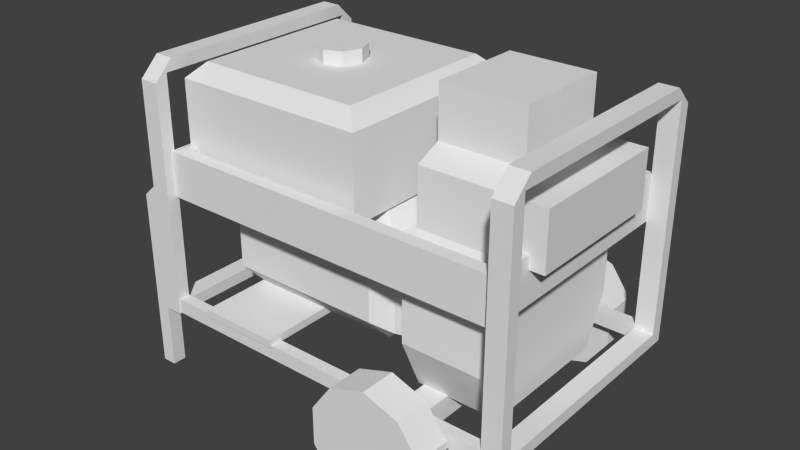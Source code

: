 # Source: generator.blend  (saved by Blender 2.64.0; exported with 4.5.12 LTS)
import bpy
from mathutils import Matrix  # noqa: F401  (used for matrix-valued properties, if any)

bpy.ops.wm.read_factory_settings(use_empty=True)
scene = bpy.context.scene
scene.name = 'Scene'

# ---- collections
col_collection_1 = bpy.data.collections.new('Collection 1'); scene.collection.children.link(col_collection_1)

# ---- materials (node trees are filled in below, after node groups)
mat_generator_bmp = bpy.data.materials.new('generator.bmp')
mat_generator_bmp.alpha_threshold = 0.0
mat_generator_bmp.use_transparent_shadow = False
mat_generator_bmp.specular_color = (0.0, 0.0, 0.0)
mat_generator_bmp.roughness = 0.5
mat_generator_bmp.specular_intensity = 1.0
mat_generator_bmp.line_color = (0.0, 0.0, 0.0, 1.0)

# ---- material node trees

# ---- world
world_world = bpy.data.worlds.new('World'); scene.world = world_world
world_world.color = (0.05088, 0.05088, 0.05088)
world_world.use_sun_shadow = False
world_world.sun_shadow_jitter_overblur = 0.0
world_world.cycles.sampling_method = 'MANUAL'
world_world.cycles.sample_map_resolution = 256

# ---- meshes
me_group = bpy.data.meshes.new('Group')
me_group.from_pydata([(-16.14, 29.12, 11.91), (-17.97, 29.12, 11.91), (-17.97, 6.971, 11.91), (-16.14, 6.971, 11.91), (-17.97, 6.971, -12.07), (-16.14, 6.971, -12.07), (-17.97, 6.971, 11.91), (-16.14, 6.971, 11.91), (-17.97, 30.88, 10.1), (-16.14, 30.88, 10.1), (-17.97, 30.88, -10.26), (-16.14, 30.88, -10.26), (-17.97, 29.12, -12.07), (-16.14, 29.12, -12.07), (-16.14, 6.971, -12.07), (-17.97, 6.971, -12.07), (-17.97, 29.75, -10.86), (-17.97, 29.12, -12.07), (-17.97, 8.104, -10.86), (-17.97, 6.971, -12.07), (-17.97, 8.104, 10.7), (-17.97, 6.971, 11.91), (-17.97, 29.12, 11.91), (-17.97, 29.75, 10.7), (-17.97, 30.88, 10.1), (-17.97, 30.88, -10.26), (-16.14, 29.75, -10.86), (-16.14, 8.104, -10.86), (-16.14, 29.12, -12.07), (-16.14, 6.971, -12.07), (-16.14, 30.88, -10.26), (-16.14, 30.88, 10.1), (-16.14, 29.75, 10.7), (-16.14, 29.12, 11.91), (-16.14, 8.104, 10.7), (-16.14, 6.971, 11.91), (-17.97, 8.104, -10.86), (-16.14, 8.104, -10.86), (-16.14, 29.75, -10.86), (-17.97, 29.75, -10.86), (-17.97, 29.75, -10.86), (-16.14, 29.75, -10.86), (-17.97, 29.75, 10.7), (-16.14, 29.75, 10.7), (-17.97, 29.75, 10.7), (-16.14, 29.75, 10.7), (-16.14, 8.104, 10.7), (-17.97, 8.104, 10.7), (-17.97, 8.104, 10.7), (-16.14, 8.104, 10.7), (-17.97, 8.104, -10.86), (-16.14, 8.104, -10.86), (-16.14, 29.12, 11.91), (-17.97, 29.12, 11.91), (-16.14, 29.12, -12.07), (-17.97, 29.12, -12.07), (-12.03, 8.356, 12.03), (-4.266, 8.356, 12.03), (-4.266, 9.111, 12.03), (-12.03, 9.111, 12.03), (-4.266, 8.356, 12.03), (-4.266, 8.356, -11.95), (-4.266, 9.111, -11.95), (-4.266, 9.111, 12.03), (-12.03, 8.356, 12.03), (-12.03, 8.356, -11.95), (-12.03, 9.111, 12.03), (-12.03, 9.111, -11.95), (-12.03, 9.111, -11.95), (-4.266, 9.111, -11.95), (-12.03, 8.356, -11.95), (-4.266, 8.356, -11.95), (-12.03, 9.111, 12.03), (-12.03, 9.111, -11.95), (-15.07, 10.62, -0.1405), (-15.07, 11.63, 3.594), (-15.07, 15.03, 5.04), (-15.07, 19.43, -0.1405), (-15.07, 18.3, 3.594), (-15.07, 18.3, -3.875), (-15.07, 15.03, -5.2), (-15.07, 11.63, -3.875), (-12.03, 11.63, 7.569), (3.041, 11.63, 7.569), (3.041, 18.42, 7.569), (-12.03, 18.42, 7.569), (-12.03, 8.985, -5.2), (3.041, 8.985, -5.2), (-12.03, 8.985, 5.04), (3.041, 8.985, 5.04), (-12.03, 20.94, 5.04), (3.041, 20.94, 5.04), (-12.03, 20.94, -5.2), (3.041, 20.94, -5.2), (7.912, 19.18, -6.043), (7.912, 19.18, 5.642), (7.912, 10.87, 5.642), (7.912, 10.87, -6.043), (-12.03, 18.42, -7.85), (3.041, 18.42, -7.85), (3.041, 11.63, -7.85), (-12.03, 11.63, -7.85), (-13.86, 15.03, -5.2), (-13.86, 18.3, -3.875), (-13.55, 19.68, -6.284), (-12.03, 18.42, -7.85), (-12.03, 11.63, -7.85), (-13.55, 10.5, -6.284), (-13.86, 11.63, -3.875), (4.563, 10.5, 6.124), (4.563, 10.5, -6.284), (-13.86, 15.03, 5.04), (-13.86, 11.63, 3.594), (-13.55, 10.5, 6.124), (-12.03, 11.63, 7.569), (-12.03, 18.42, 7.569), (-13.55, 19.68, 6.124), (-13.86, 18.3, 3.594), (-13.86, 19.43, -0.1405), (-12.03, 20.94, 5.04), (-12.03, 20.94, -5.2), (-13.86, 18.3, -3.875), (-13.86, 18.3, 3.594), (-13.55, 19.68, 6.124), (-13.55, 19.68, -6.284), (-13.86, 10.62, -0.1405), (-13.86, 11.63, -3.875), (-12.03, 8.985, -5.2), (-12.03, 8.985, 5.04), (-13.55, 10.5, -6.284), (-13.55, 10.5, 6.124), (-13.86, 11.63, 3.594), (4.563, 10.5, -6.284), (4.563, 19.68, -6.284), (4.563, 19.68, -6.284), (4.563, 19.68, 6.124), (4.563, 19.68, 6.124), (4.563, 10.5, 6.124), (-12.03, 18.42, 7.569), (-12.03, 20.94, 5.04), (-13.55, 19.68, 6.124), (-12.03, 20.94, -5.2), (3.041, 20.94, -5.2), (-12.03, 20.94, -5.2), (-12.03, 18.42, -7.85), (-13.55, 19.68, -6.284), (3.041, 11.63, 7.569), (3.041, 8.985, 5.04), (4.563, 10.5, 6.124), (-12.03, 8.985, 5.04), (-12.03, 11.63, 7.569), (-13.55, 10.5, 6.124), (-12.03, 8.985, 5.04), (3.041, 8.985, 5.04), (-12.03, 11.63, -7.85), (-12.03, 8.985, -5.2), (-13.55, 10.5, -6.284), (4.563, 19.68, 6.124), (3.041, 20.94, 5.04), (3.041, 18.42, 7.569), (4.563, 19.68, -6.284), (3.041, 18.42, -7.85), (3.041, 20.94, -5.2), (3.041, 20.94, 5.04), (-12.03, 20.94, 5.04), (4.563, 10.5, -6.284), (3.041, 8.985, -5.2), (3.041, 11.63, -7.85), (3.041, 8.985, -5.2), (-12.03, 8.985, -5.2), (-15.07, 11.63, -3.875), (-15.07, 15.03, -5.2), (-15.07, 10.62, -0.1405), (-15.07, 11.63, -3.875), (-15.07, 11.63, 3.594), (-15.07, 15.03, 5.04), (-15.07, 11.63, 3.594), (-15.07, 18.3, 3.594), (-15.07, 19.43, -0.1405), (-15.07, 18.3, 3.594), (-15.07, 18.3, -3.875), (-15.07, 18.3, -3.875), (3.041, 8.985, -5.2), (3.041, 8.985, 5.04), (3.041, 18.42, -7.85), (3.041, 11.63, -7.85), (3.041, 20.94, 5.04), (3.041, 20.94, -5.2), (3.041, 11.63, 7.569), (3.041, 18.42, 7.569), (-16.75, 8.482, -10.74), (-16.75, 8.482, -11.83), (-16.75, 7.097, -11.83), (-16.75, 7.097, -10.74), (-16.75, 8.482, -11.83), (18.42, 8.482, -11.83), (-16.75, 7.097, -11.83), (18.42, 7.097, -11.83), (18.42, 7.097, -10.74), (18.42, 8.482, -10.74), (18.42, 8.482, -11.83), (-16.75, 8.482, -11.83), (18.42, 7.097, -11.83), (18.42, 8.482, -11.83), (-16.75, 7.097, 10.7), (-16.75, 7.097, 11.79), (-16.75, 8.482, 11.79), (-16.75, 8.482, 10.7), (-16.75, 7.097, 11.79), (18.42, 7.097, 11.79), (18.42, 8.482, 11.79), (-16.75, 8.482, 11.79), (18.42, 7.097, 10.7), (-16.75, 8.482, 11.79), (18.42, 8.482, 11.79), (18.42, 8.482, 10.7), (18.42, 8.482, 11.79), (18.42, 7.097, 11.79), (-16.14, 18.55, -11.34), (-16.14, 18.55, 11.06), (-16.14, 22.83, 11.06), (-16.14, 22.83, -11.34), (-16.14, 18.55, 11.06), (17.65, 18.55, 11.06), (17.65, 22.83, 11.06), (-16.14, 22.83, 11.06), (17.65, 22.83, -11.34), (17.65, 22.83, 11.06), (17.65, 18.55, 11.06), (17.65, 18.55, -11.34), (-16.14, 22.83, -11.34), (17.65, 22.83, -11.34), (-16.14, 18.55, -11.34), (17.65, 18.55, -11.34), (-14.77, 18.55, -10.14), (-14.77, 18.55, 9.858), (16.44, 18.55, -10.14), (16.44, 18.55, 9.858), (-14.77, 22.83, 9.858), (-14.77, 22.83, -10.14), (16.44, 22.83, 9.858), (16.44, 22.83, -10.14), (-14.77, 22.83, -10.14), (-14.77, 22.83, 9.858), (-14.77, 18.55, 9.858), (-14.77, 18.55, -10.14), (-14.77, 22.83, 9.858), (16.44, 22.83, 9.858), (16.44, 18.55, 9.858), (-14.77, 18.55, 9.858), (16.44, 22.83, 9.858), (16.44, 22.83, -10.14), (16.44, 18.55, -10.14), (16.44, 18.55, 9.858), (16.44, 22.83, -10.14), (-14.77, 22.83, -10.14), (-14.77, 18.55, -10.14), (16.44, 18.55, -10.14), (5.933, 10.75, -12.07), (3.954, 7.978, -12.07), (14.61, 7.978, -12.07), (12.63, 10.75, -12.07), (9.282, 11.88, -12.07), (3.954, 4.454, -12.07), (14.61, 4.454, -12.07), (5.933, 1.685, -12.07), (12.63, 1.685, -12.07), (9.282, 0.6785, -12.07), (9.282, 11.88, -15.32), (12.63, 10.75, -15.32), (9.282, 0.6785, -15.32), (5.933, 1.685, -15.32), (14.61, 7.978, -15.32), (12.63, 1.685, -15.32), (14.61, 4.454, -15.32), (3.954, 4.454, -15.32), (3.954, 7.978, -15.32), (5.933, 10.75, -15.32), (12.63, 10.75, -12.07), (12.63, 10.75, -15.32), (9.282, 11.88, -15.32), (9.282, 11.88, -12.07), (14.61, 7.978, -12.07), (14.61, 7.978, -15.32), (14.61, 4.454, -12.07), (14.61, 4.454, -15.32), (12.63, 1.685, -12.07), (12.63, 1.685, -15.32), (9.282, 0.6785, -12.07), (9.282, 0.6785, -15.32), (5.933, 1.685, -12.07), (5.933, 1.685, -15.32), (3.954, 4.454, -12.07), (3.954, 4.454, -15.32), (3.954, 7.978, -12.07), (3.954, 7.978, -15.32), (5.933, 10.75, -12.07), (5.933, 10.75, -15.32), (5.933, 10.75, -15.32), (5.933, 10.75, -12.07), (9.282, 11.88, 12.03), (12.63, 10.75, 12.03), (5.933, 10.75, 12.03), (14.61, 7.978, 12.03), (3.954, 7.978, 12.03), (14.61, 4.454, 12.03), (3.954, 4.454, 12.03), (12.63, 1.685, 12.03), (5.933, 1.685, 12.03), (9.282, 0.6785, 12.03), (3.954, 7.978, 15.4), (3.954, 4.454, 15.4), (5.933, 1.685, 15.4), (5.933, 10.75, 15.4), (9.282, 0.6785, 15.4), (12.63, 1.685, 15.4), (9.282, 11.88, 15.4), (14.61, 4.454, 15.4), (12.63, 10.75, 15.4), (14.61, 7.978, 15.4), (9.282, 11.88, 15.4), (12.63, 10.75, 15.4), (12.63, 10.75, 12.03), (9.282, 11.88, 12.03), (14.61, 7.978, 15.4), (14.61, 7.978, 12.03), (14.61, 4.454, 12.03), (14.61, 4.454, 15.4), (12.63, 1.685, 15.4), (12.63, 1.685, 12.03), (9.282, 0.6785, 15.4), (9.282, 0.6785, 12.03), (5.933, 1.685, 15.4), (5.933, 1.685, 12.03), (3.954, 4.454, 15.4), (3.954, 4.454, 12.03), (3.954, 7.978, 15.4), (3.954, 7.978, 12.03), (5.933, 10.75, 15.4), (5.933, 10.75, 12.03), (5.933, 10.75, 15.4), (5.933, 10.75, 12.03), (8.065, 5.084, 13.83), (10.5, 5.084, 13.83), (10.5, 7.223, 13.83), (8.065, 7.223, 13.83), (10.5, 5.084, 13.83), (10.5, 5.084, -12.67), (10.5, 7.223, -12.67), (10.5, 7.223, 13.83), (8.065, 5.084, -12.67), (8.065, 7.223, -12.67), (8.065, 7.223, 13.83), (8.065, 7.223, -12.67), (10.5, 7.223, -12.67), (10.5, 5.084, -12.67), (-19.34, 18.05, 11.79), (-19.34, 18.05, 10.46), (-19.34, 0.6785, 10.46), (-19.34, 0.6785, 11.79), (-19.34, 18.05, 10.46), (-17.97, 19.31, 10.46), (-17.97, 0.6785, 10.46), (-19.34, 0.6785, 10.46), (-19.34, 0.6785, 10.46), (-17.97, 0.6785, 10.46), (-17.97, 0.6785, 11.79), (-17.97, 19.31, 11.79), (-17.97, 19.31, 10.46), (-19.34, 18.05, 10.46), (-19.34, 0.6785, -11.95), (-19.34, 0.6785, -10.86), (-19.34, 18.05, -10.86), (-19.34, 18.05, -11.95), (-19.34, 18.05, -10.86), (-19.34, 0.6785, -10.86), (-17.97, 0.6785, -10.86), (-17.97, 19.31, -10.86), (-17.97, 0.6785, -11.95), (-17.97, 0.6785, -10.86), (-19.34, 0.6785, -10.86), (-19.34, 18.05, -10.86), (-17.97, 19.31, -10.86), (-17.97, 19.31, -11.95), (7.456, 7.097, -6.766), (7.456, 7.097, 6.485), (7.456, 12.01, 8.653), (7.456, 12.01, -8.934), (7.456, 7.097, 6.485), (15.37, 7.097, 6.485), (7.456, 12.01, 8.653), (15.37, 12.01, 8.653), (7.456, 7.097, -6.766), (15.37, 7.097, -6.766), (7.456, 32.77, 4.437), (15.37, 32.77, 4.437), (7.456, 32.77, -4.598), (15.37, 32.77, -4.598), (15.37, 12.01, -8.934), (15.37, 12.01, 8.653), (15.37, 7.097, 6.485), (15.37, 7.097, -6.766), (7.456, 12.01, -8.934), (15.37, 12.01, -8.934), (7.456, 17.17, 8.653), (7.456, 17.17, -8.934), (15.37, 17.17, 8.653), (7.456, 17.17, 8.653), (15.37, 17.17, -8.934), (15.37, 17.17, 8.653), (7.456, 17.17, -8.934), (15.37, 17.17, -8.934), (7.456, 21.57, 6.846), (7.456, 21.57, -7.007), (15.37, 21.57, 6.846), (7.456, 21.57, 6.846), (15.37, 21.57, -7.007), (15.37, 21.57, 6.846), (7.456, 21.57, -7.007), (15.37, 21.57, -7.007), (7.456, 26.86, 6.846), (7.456, 26.86, -7.007), (15.37, 26.86, 6.846), (7.456, 26.86, 6.846), (19.03, 26.86, 6.846), (19.03, 21.57, 6.846), (19.03, 26.86, -7.007), (19.03, 21.57, -7.007), (7.456, 26.86, -7.007), (15.37, 26.86, -7.007), (7.456, 27.99, 4.437), (7.456, 27.99, -4.598), (15.37, 27.99, 4.437), (7.456, 27.99, 4.437), (15.37, 27.99, -4.598), (15.37, 27.99, 4.437), (15.37, 26.86, 6.846), (15.37, 26.86, -7.007), (7.456, 27.99, -4.598), (15.37, 27.99, -4.598), (15.37, 32.77, 4.437), (7.456, 32.77, 4.437), (7.456, 32.77, -4.598), (15.37, 32.77, -4.598), (15.37, 21.57, 6.846), (15.37, 26.86, 6.846), (15.37, 26.86, -7.007), (15.37, 21.57, -7.007), (-15.68, 21.19, -9.537), (-15.68, 21.19, 9.256), (-15.68, 29.0, 9.256), (-15.68, 29.0, -9.537), (3.193, 29.0, 9.256), (-15.68, 29.0, 9.256), (3.193, 21.19, 9.256), (3.193, 21.19, -9.537), (-6.397, 31.64, 2.148), (-4.723, 31.64, 1.546), (-4.114, 31.64, -0.1405), (-4.723, 31.64, -1.706), (-6.397, 31.64, -2.429), (-8.681, 31.64, -0.1405), (-8.072, 31.64, 1.546), (-8.072, 31.64, -1.706), (3.193, 29.0, 9.256), (3.193, 29.0, -9.537), (-15.68, 29.0, -9.537), (3.193, 29.0, -9.537), (-14.31, 30.38, -8.091), (1.671, 30.38, -8.091), (1.671, 30.38, -8.091), (1.671, 30.38, 7.81), (-14.31, 30.38, 7.81), (-14.31, 30.38, -8.091), (1.671, 30.38, 7.81), (-14.31, 30.38, 7.81), (-14.31, 30.38, 7.81), (-8.072, 30.38, 1.546), (-8.681, 30.38, -0.1405), (-14.31, 30.38, -8.091), (-8.072, 30.38, -1.706), (1.671, 30.38, 7.81), (-4.723, 30.38, 1.546), (-6.397, 30.38, 2.148), (1.671, 30.38, -8.091), (-4.723, 30.38, -1.706), (-4.114, 30.38, -0.1405), (-6.397, 30.38, -2.429), (-8.072, 31.64, 1.546), (-8.681, 31.64, -0.1405), (-8.681, 30.38, -0.1405), (-8.072, 30.38, 1.546), (-6.397, 31.64, 2.148), (-8.072, 31.64, 1.546), (-8.072, 30.38, 1.546), (-6.397, 30.38, 2.148), (-4.723, 31.64, 1.546), (-4.723, 30.38, 1.546), (-4.114, 31.64, -0.1405), (-4.114, 30.38, -0.1405), (-4.723, 31.64, -1.706), (-4.723, 30.38, -1.706), (-6.397, 31.64, -2.429), (-6.397, 30.38, -2.429), (-8.072, 31.64, -1.706), (-8.072, 30.38, -1.706), (19.48, 6.971, 11.91), (19.48, 29.12, 11.91), (17.65, 29.12, 11.91), (17.65, 6.971, 11.91), (17.65, 6.971, 11.91), (17.65, 6.971, -12.07), (19.48, 6.971, -12.07), (19.48, 6.971, 11.91), (17.65, 30.88, -10.26), (17.65, 30.88, 10.1), (19.48, 30.88, 10.1), (19.48, 30.88, -10.26), (19.48, 6.971, -12.07), (17.65, 6.971, -12.07), (17.65, 29.12, -12.07), (19.48, 29.12, -12.07), (19.48, 29.75, -10.86), (19.48, 8.104, -10.86), (19.48, 29.12, -12.07), (19.48, 6.971, -12.07), (19.48, 8.104, 10.7), (19.48, 6.971, 11.91), (19.48, 29.75, 10.7), (19.48, 29.12, 11.91), (19.48, 30.88, -10.26), (19.48, 30.88, 10.1), (17.65, 29.75, -10.86), (17.65, 29.12, -12.07), (17.65, 8.104, -10.86), (17.65, 6.971, -12.07), (17.65, 29.75, 10.7), (17.65, 30.88, 10.1), (17.65, 30.88, -10.26), (17.65, 8.104, 10.7), (17.65, 6.971, 11.91), (17.65, 29.12, 11.91), (19.48, 29.75, -10.86), (17.65, 29.75, -10.86), (17.65, 8.104, -10.86), (19.48, 8.104, -10.86), (17.65, 29.75, 10.7), (17.65, 29.75, -10.86), (19.48, 29.75, -10.86), (19.48, 29.75, 10.7), (19.48, 8.104, 10.7), (17.65, 8.104, 10.7), (17.65, 29.75, 10.7), (19.48, 29.75, 10.7), (17.65, 8.104, -10.86), (17.65, 8.104, 10.7), (19.48, 8.104, 10.7), (19.48, 8.104, -10.86), (19.48, 29.12, 11.91), (17.65, 29.12, 11.91), (19.48, 29.12, -12.07), (17.65, 29.12, -12.07)], [], [(0, 1, 2), (3, 0, 2), (4, 5, 6), (5, 7, 6), (8, 9, 10), (9, 11, 10), (12, 13, 14), (14, 15, 12), (16, 17, 18), (17, 19, 18), (20, 18, 19), (19, 21, 20), (20, 21, 22), (23, 20, 22), (23, 24, 25), (23, 25, 16), (26, 27, 28), (27, 29, 28), (26, 30, 31), (26, 31, 32), (32, 33, 34), (33, 35, 34), (27, 34, 35), (35, 29, 27), (36, 37, 38), (36, 38, 39), (40, 41, 42), (41, 43, 42), (44, 45, 46), (46, 47, 44), (48, 49, 50), (49, 51, 50), (31, 33, 32), (23, 22, 24), (26, 28, 30), (25, 17, 16), (52, 9, 8), (52, 8, 53), (11, 54, 55), (11, 55, 10), (56, 57, 58), (56, 58, 59), (60, 61, 62), (60, 62, 63), (64, 65, 60), (65, 61, 60), (63, 62, 66), (62, 67, 66), (68, 69, 70), (69, 71, 70), (72, 73, 65), (65, 64, 72), (74, 75, 76), (77, 74, 76), (77, 76, 78), (77, 79, 80), (77, 80, 74), (80, 81, 74), (82, 83, 84), (82, 84, 85), (86, 87, 88), (87, 89, 88), (90, 91, 92), (91, 93, 92), (94, 95, 96), (96, 97, 94), (98, 99, 100), (100, 101, 98), (102, 103, 104), (102, 105, 106), (102, 106, 107), (102, 107, 108), (104, 105, 102), (96, 109, 97), (109, 110, 97), (111, 112, 113), (111, 113, 114), (111, 114, 115), (111, 115, 116), (111, 116, 117), (118, 119, 120), (118, 120, 121), (119, 118, 122), (119, 122, 123), (120, 124, 121), (125, 126, 127), (125, 127, 128), (126, 129, 127), (128, 130, 131), (131, 125, 128), (97, 132, 133), (97, 133, 94), (94, 134, 135), (94, 135, 95), (95, 136, 96), (136, 137, 96), (138, 139, 140), (98, 141, 142), (142, 99, 98), (143, 144, 145), (146, 147, 148), (149, 150, 151), (82, 152, 153), (153, 83, 82), (154, 155, 156), (157, 158, 159), (160, 161, 162), (84, 163, 164), (84, 164, 85), (165, 166, 167), (100, 168, 169), (100, 169, 101), (170, 171, 102), (102, 108, 170), (172, 173, 126), (126, 125, 172), (174, 172, 125), (125, 131, 174), (175, 176, 112), (112, 111, 175), (177, 175, 111), (111, 117, 177), (178, 179, 122), (122, 118, 178), (180, 178, 118), (118, 121, 180), (102, 171, 181), (181, 103, 102), (182, 110, 109), (182, 109, 183), (184, 133, 185), (133, 132, 185), (186, 135, 187), (135, 134, 187), (188, 137, 136), (188, 136, 189), (190, 191, 192), (192, 193, 190), (194, 195, 196), (195, 197, 196), (196, 197, 198), (196, 198, 193), (190, 199, 200), (200, 201, 190), (198, 202, 203), (198, 203, 199), (193, 198, 199), (193, 199, 190), (204, 205, 206), (204, 206, 207), (208, 209, 210), (208, 210, 211), (204, 212, 209), (204, 209, 208), (213, 214, 215), (215, 207, 213), (215, 216, 217), (217, 212, 215), (207, 215, 204), (215, 212, 204), (218, 219, 220), (218, 220, 221), (222, 223, 224), (222, 224, 225), (226, 227, 228), (228, 229, 226), (230, 231, 232), (231, 233, 232), (218, 234, 219), (234, 235, 219), (236, 234, 232), (232, 233, 236), (237, 236, 229), (229, 228, 237), (222, 235, 237), (237, 223, 222), (220, 238, 221), (238, 239, 221), (240, 238, 225), (225, 224, 240), (241, 240, 227), (227, 226, 241), (230, 239, 241), (241, 231, 230), (242, 243, 244), (244, 245, 242), (246, 247, 248), (248, 249, 246), (250, 251, 252), (252, 253, 250), (254, 255, 256), (256, 257, 254), (258, 259, 260), (258, 260, 261), (258, 261, 262), (259, 263, 264), (259, 264, 260), (263, 265, 266), (263, 266, 264), (265, 267, 266), (268, 269, 270), (268, 270, 271), (269, 272, 273), (269, 273, 270), (272, 274, 273), (275, 276, 277), (277, 268, 271), (277, 271, 275), (278, 279, 280), (278, 280, 281), (282, 283, 278), (283, 279, 278), (284, 285, 283), (284, 283, 282), (286, 287, 284), (287, 285, 284), (288, 289, 286), (289, 287, 286), (290, 291, 289), (290, 289, 288), (292, 293, 290), (293, 291, 290), (294, 295, 293), (293, 292, 294), (296, 297, 294), (297, 295, 294), (281, 280, 298), (281, 298, 299), (300, 301, 302), (301, 303, 304), (301, 304, 302), (303, 305, 306), (303, 306, 304), (305, 307, 308), (305, 308, 306), (307, 309, 308), (310, 311, 312), (312, 313, 310), (312, 314, 313), (314, 315, 316), (314, 316, 313), (315, 317, 318), (315, 318, 316), (317, 319, 318), (320, 321, 322), (322, 323, 320), (321, 324, 325), (325, 322, 321), (325, 324, 326), (324, 327, 326), (327, 328, 329), (329, 326, 327), (328, 330, 331), (331, 329, 328), (330, 332, 333), (333, 331, 330), (332, 334, 335), (335, 333, 332), (335, 334, 336), (335, 336, 337), (336, 338, 339), (339, 337, 336), (340, 320, 323), (323, 341, 340), (342, 343, 344), (342, 344, 345), (346, 347, 348), (346, 348, 349), (342, 350, 346), (350, 347, 346), (349, 348, 351), (349, 351, 352), (353, 354, 350), (354, 355, 350), (345, 353, 350), (350, 342, 345), (356, 357, 358), (358, 359, 356), (360, 361, 362), (360, 362, 363), (364, 365, 366), (364, 366, 359), (356, 367, 368), (368, 369, 356), (366, 362, 361), (366, 361, 367), (356, 359, 366), (356, 366, 367), (370, 371, 372), (370, 372, 373), (374, 375, 376), (374, 376, 377), (370, 378, 379), (370, 379, 380), (381, 382, 383), (383, 373, 381), (383, 377, 376), (376, 378, 383), (373, 383, 378), (373, 378, 370), (384, 385, 386), (386, 387, 384), (388, 389, 390), (389, 391, 390), (392, 393, 388), (393, 389, 388), (394, 395, 396), (395, 397, 396), (398, 399, 400), (400, 401, 398), (402, 403, 392), (403, 393, 392), (404, 405, 387), (387, 386, 404), (406, 407, 390), (390, 391, 406), (408, 409, 399), (399, 398, 408), (410, 411, 403), (403, 402, 410), (412, 413, 405), (405, 404, 412), (406, 414, 415), (406, 415, 407), (416, 417, 409), (409, 408, 416), (410, 418, 411), (418, 419, 411), (412, 420, 421), (421, 413, 412), (414, 422, 423), (414, 423, 415), (424, 425, 426), (425, 427, 426), (418, 428, 429), (429, 419, 418), (430, 431, 421), (421, 420, 430), (422, 432, 433), (422, 433, 423), (434, 435, 436), (436, 437, 434), (428, 438, 439), (439, 429, 428), (394, 396, 431), (431, 430, 394), (440, 441, 433), (433, 432, 440), (397, 395, 435), (435, 434, 397), (442, 443, 439), (439, 438, 442), (436, 424, 437), (424, 426, 437), (444, 425, 424), (444, 424, 445), (416, 427, 417), (427, 425, 417), (446, 426, 427), (427, 447, 446), (448, 449, 450), (448, 450, 451), (452, 453, 449), (449, 454, 452), (448, 455, 449), (455, 454, 449), (456, 457, 458), (458, 459, 460), (458, 460, 456), (461, 462, 456), (461, 456, 460), (461, 460, 463), (464, 454, 455), (455, 465, 464), (466, 467, 455), (455, 448, 466), (466, 468, 469), (469, 467, 466), (470, 471, 464), (464, 465, 470), (450, 472, 473), (473, 451, 450), (474, 475, 453), (453, 452, 474), (476, 477, 478), (476, 478, 479), (478, 480, 479), (481, 482, 483), (481, 483, 476), (483, 477, 476), (484, 485, 486), (484, 486, 481), (486, 482, 481), (479, 480, 487), (484, 479, 487), (484, 487, 485), (488, 489, 490), (490, 491, 488), (492, 493, 494), (494, 495, 492), (496, 492, 495), (495, 497, 496), (498, 496, 497), (497, 499, 498), (500, 498, 499), (499, 501, 500), (502, 500, 501), (501, 503, 502), (504, 502, 503), (503, 505, 504), (489, 504, 505), (505, 490, 489), (506, 507, 508), (506, 508, 509), (510, 511, 512), (512, 513, 510), (514, 515, 516), (516, 517, 514), (518, 519, 520), (518, 520, 521), (522, 523, 524), (523, 525, 524), (523, 526, 527), (527, 525, 523), (528, 529, 526), (529, 527, 526), (522, 530, 531), (522, 531, 528), (532, 533, 534), (533, 535, 534), (536, 537, 538), (536, 538, 532), (539, 540, 541), (536, 539, 541), (539, 534, 535), (535, 540, 539), (542, 543, 544), (544, 545, 542), (546, 547, 548), (548, 549, 546), (550, 551, 552), (550, 552, 553), (554, 555, 556), (556, 557, 554), (536, 541, 537), (531, 529, 528), (538, 533, 532), (522, 524, 530), (558, 516, 515), (558, 515, 559), (517, 560, 561), (517, 561, 514)])
_uv = me_group.uv_layers.new(name='UVMap')
_uv.uv.foreach_set('vector', [0.2031, 0.2422, 0.2031, 0.2188, 0.4336, 0.2188, 0.4336, 0.2422, 0.2031, 0.2422, 0.4336, 0.2188, 0.4648, 0.1953, 0.4648, 0.2188, 0.2031, 0.1953, 0.4648, 0.2188, 0.2031, 0.2188, 0.2031, 0.1953, 0.4648, 0.168, 0.4648, 0.1914, 0.2305, 0.168, 0.4648, 0.1914, 0.2305, 0.1914, 0.2305, 0.168, 0.1992, 0.2656, 0.1992, 0.2461, 0.4297, 0.2461, 0.4297, 0.2461, 0.4297, 0.2656, 0.1992, 0.2656, 0.6484, 0.4336, 0.6289, 0.4297, 0.6484, 0.1328, 0.6289, 0.4297, 0.6289, 0.1133, 0.6484, 0.1328, 0.5312, 0.293, 0.2188, 0.293, 0.2031, 0.2734, 0.2031, 0.2734, 0.5508, 0.2734, 0.5312, 0.293, 0.6055, 0.1328, 0.625, 0.1133, 0.625, 0.4297, 0.6055, 0.4375, 0.6055, 0.1328, 0.625, 0.4297, 0.5234, 0.3047, 0.5156, 0.3203, 0.2188, 0.3203, 0.5234, 0.3047, 0.2188, 0.3203, 0.2109, 0.3047, 0.5703, 0.4258, 0.5703, 0.1797, 0.5547, 0.418, 0.5703, 0.1797, 0.5547, 0.1641, 0.5547, 0.418, 0.4492, 0.3594, 0.4453, 0.375, 0.2148, 0.375, 0.4492, 0.3594, 0.2148, 0.375, 0.207, 0.3594, 0.5703, 0.4258, 0.5547, 0.4219, 0.5703, 0.1797, 0.5547, 0.4219, 0.5547, 0.168, 0.5703, 0.1797, 0.4531, 0.3945, 0.207, 0.3945, 0.1953, 0.3789, 0.1953, 0.3789, 0.4648, 0.3789, 0.4531, 0.3945, 0.5781, 0.1211, 0.6055, 0.1211, 0.6055, 0.3984, 0.5781, 0.1211, 0.6055, 0.3984, 0.5781, 0.3984, 0.4531, 0.3281, 0.4531, 0.3477, 0.2227, 0.3281, 0.4531, 0.3477, 0.2227, 0.3477, 0.2227, 0.3281, 0.6016, 0.3984, 0.5781, 0.3984, 0.5781, 0.125, 0.5781, 0.125, 0.6016, 0.125, 0.6016, 0.3984, 0.4531, 0.3281, 0.4531, 0.3477, 0.2227, 0.3281, 0.4531, 0.3477, 0.2227, 0.3477, 0.2227, 0.3281, 0.2148, 0.375, 0.1953, 0.3555, 0.207, 0.3594, 0.0, 0.0, 0.0, 0.0, 0.0, 0.0, 0.4492, 0.3594, 0.4648, 0.3555, 0.4453, 0.375, 0.0, 0.0, 0.0, 0.0, 0.0, 0.0, 0.4922, 0.1914, 0.4648, 0.1914, 0.4648, 0.168, 0.4922, 0.1914, 0.4648, 0.168, 0.4922, 0.168, 0.2305, 0.1914, 0.2031, 0.1914, 0.2031, 0.168, 0.2305, 0.1914, 0.2031, 0.168, 0.2305, 0.168, 0.5586, 0.7188, 0.6367, 0.7188, 0.6367, 0.7266, 0.5586, 0.7188, 0.6367, 0.7266, 0.5586, 0.7266, 0.6211, 0.4805, 0.4805, 0.4805, 0.4805, 0.4766, 0.6211, 0.4805, 0.4805, 0.4766, 0.6211, 0.4766, 0.6211, 0.5195, 0.4805, 0.5195, 0.6211, 0.4805, 0.4805, 0.5195, 0.4805, 0.4805, 0.6211, 0.4805, 0.6211, 0.4766, 0.4805, 0.4766, 0.6211, 0.4375, 0.4805, 0.4766, 0.4805, 0.4375, 0.6211, 0.4375, 0.6367, 0.7109, 0.5586, 0.7109, 0.6367, 0.7031, 0.5586, 0.7109, 0.5586, 0.7031, 0.6367, 0.7031, 0.6211, 0.5234, 0.4805, 0.5234, 0.4805, 0.5195, 0.4805, 0.5195, 0.6211, 0.5195, 0.6211, 0.5234, 0.5938, 0.7656, 0.6367, 0.7773, 0.6484, 0.8125, 0.5938, 0.8594, 0.5938, 0.7656, 0.6484, 0.8125, 0.5938, 0.8594, 0.6484, 0.8125, 0.6367, 0.8477, 0.5938, 0.8594, 0.5547, 0.8477, 0.5391, 0.8125, 0.5938, 0.8594, 0.5391, 0.8125, 0.5938, 0.7656, 0.5391, 0.8125, 0.5547, 0.7773, 0.5938, 0.7656, 0.8438, 0.1094, 0.9922, 0.1094, 0.9922, 0.1797, 0.8438, 0.1094, 0.9922, 0.1797, 0.8438, 0.1797, 0.8438, 0.07031, 0.8438, 0.2188, 0.7422, 0.07031, 0.8438, 0.2188, 0.7422, 0.2188, 0.7422, 0.07031, 0.8438, 0.07031, 0.8438, 0.2188, 0.7422, 0.07031, 0.8438, 0.2188, 0.7422, 0.2188, 0.7422, 0.07031, 0.5938, 0.6406, 0.5039, 0.6406, 0.5039, 0.5742, 0.5039, 0.5742, 0.5938, 0.5742, 0.5938, 0.6406, 0.9922, 0.1797, 0.8438, 0.1797, 0.8438, 0.1133, 0.8438, 0.1133, 0.9922, 0.1133, 0.9922, 0.1797, 0.3867, 0.5273, 0.4219, 0.5195, 0.4336, 0.543, 0.3867, 0.5273, 0.4219, 0.5625, 0.3477, 0.5625, 0.3867, 0.5273, 0.3477, 0.5625, 0.3359, 0.543, 0.3867, 0.5273, 0.3359, 0.543, 0.3516, 0.5156, 0.4336, 0.543, 0.4219, 0.5625, 0.3867, 0.5273, 0.5039, 0.5742, 0.5, 0.5469, 0.5938, 0.5742, 0.5, 0.5469, 0.5977, 0.5469, 0.5938, 0.5742, 0.3867, 0.4609, 0.4219, 0.4492, 0.4336, 0.4766, 0.3867, 0.4609, 0.4336, 0.4766, 0.4219, 0.4961, 0.3867, 0.4609, 0.4219, 0.4961, 0.3477, 0.4961, 0.3867, 0.4609, 0.3477, 0.4961, 0.3359, 0.4766, 0.3867, 0.4609, 0.3359, 0.4766, 0.3477, 0.4492, 0.3828, 0.5938, 0.4375, 0.6211, 0.3281, 0.6211, 0.3828, 0.5938, 0.3281, 0.6211, 0.3438, 0.5859, 0.4375, 0.6211, 0.3828, 0.5938, 0.4258, 0.5859, 0.4375, 0.6211, 0.4258, 0.5859, 0.4492, 0.6016, 0.3281, 0.6211, 0.3164, 0.6016, 0.3438, 0.5859, 0.3828, 0.6484, 0.4258, 0.6406, 0.4375, 0.6797, 0.3828, 0.6484, 0.4375, 0.6797, 0.3281, 0.6719, 0.4258, 0.6406, 0.4492, 0.6562, 0.4375, 0.6797, 0.3281, 0.6719, 0.3164, 0.6523, 0.3438, 0.6367, 0.3438, 0.6367, 0.3828, 0.6484, 0.3281, 0.6719, 0.5938, 0.5742, 0.6211, 0.5703, 0.6211, 0.6406, 0.5938, 0.5742, 0.6211, 0.6406, 0.5938, 0.6406, 0.5938, 0.6406, 0.5977, 0.6641, 0.5, 0.6641, 0.5938, 0.6406, 0.5, 0.6641, 0.5039, 0.6406, 0.5039, 0.6406, 0.4766, 0.6406, 0.5039, 0.5742, 0.4766, 0.6406, 0.4766, 0.5703, 0.5039, 0.5742, 0.9844, 0.5781, 0.9453, 0.582, 0.9609, 0.5625, 0.9922, 0.1797, 0.9922, 0.2148, 0.8438, 0.2148, 0.8438, 0.2148, 0.8438, 0.1797, 0.9922, 0.1797, 0.9883, 0.5508, 0.9492, 0.543, 0.9688, 0.5312, 0.3477, 0.9805, 0.3477, 0.9531, 0.3594, 0.9688, 0.9805, 0.6172, 0.9414, 0.6094, 0.9648, 0.5977, 0.8438, 0.1094, 0.8438, 0.07422, 0.9922, 0.07422, 0.9922, 0.07422, 0.9922, 0.1094, 0.8438, 0.1094, 0.9805, 0.6367, 0.9414, 0.6445, 0.957, 0.625, 0.4258, 0.9688, 0.4141, 0.9805, 0.4141, 0.9531, 0.5, 0.9688, 0.5117, 0.9531, 0.5117, 0.9805, 0.9922, 0.1797, 0.9922, 0.2148, 0.8438, 0.2148, 0.9922, 0.1797, 0.8438, 0.2148, 0.8438, 0.1797, 0.3008, 0.9688, 0.3125, 0.9531, 0.3125, 0.9805, 0.8438, 0.1133, 0.8438, 0.07422, 0.9922, 0.07422, 0.8438, 0.1133, 0.9922, 0.07422, 0.9922, 0.1133, 0.3516, 0.5078, 0.3867, 0.5195, 0.3867, 0.5273, 0.3867, 0.5273, 0.3516, 0.5156, 0.3516, 0.5078, 0.3828, 0.6367, 0.4258, 0.6328, 0.4258, 0.6406, 0.4258, 0.6406, 0.3828, 0.6484, 0.3828, 0.6367, 0.3438, 0.6289, 0.3828, 0.6367, 0.3828, 0.6484, 0.3828, 0.6484, 0.3438, 0.6367, 0.3438, 0.6289, 0.3867, 0.4492, 0.418, 0.4414, 0.4219, 0.4492, 0.4219, 0.4492, 0.3867, 0.4609, 0.3867, 0.4492, 0.3516, 0.4414, 0.3867, 0.4492, 0.3867, 0.4609, 0.3867, 0.4609, 0.3477, 0.4492, 0.3516, 0.4414, 0.3828, 0.582, 0.4219, 0.5742, 0.4258, 0.5859, 0.4258, 0.5859, 0.3828, 0.5938, 0.3828, 0.582, 0.3438, 0.5742, 0.3828, 0.582, 0.3828, 0.5938, 0.3828, 0.5938, 0.3438, 0.5859, 0.3438, 0.5742, 0.3867, 0.5273, 0.3867, 0.5195, 0.418, 0.5078, 0.418, 0.5078, 0.4219, 0.5195, 0.3867, 0.5273, 0.5898, 0.5312, 0.5977, 0.5469, 0.5, 0.5469, 0.5898, 0.5312, 0.5, 0.5469, 0.5078, 0.5312, 0.6367, 0.6328, 0.6211, 0.6406, 0.6367, 0.5781, 0.6211, 0.6406, 0.6211, 0.5703, 0.6367, 0.5781, 0.5078, 0.6836, 0.5, 0.6641, 0.5898, 0.6836, 0.5, 0.6641, 0.5977, 0.6641, 0.5898, 0.6836, 0.4609, 0.5781, 0.4766, 0.5703, 0.4766, 0.6406, 0.4609, 0.5781, 0.4766, 0.6406, 0.4609, 0.6328, 0.2031, 0.1211, 0.1953, 0.1211, 0.1953, 0.1367, 0.1953, 0.1367, 0.2031, 0.1367, 0.2031, 0.1211, 0.2031, 0.1602, 0.5586, 0.1602, 0.2031, 0.1484, 0.5586, 0.1602, 0.5586, 0.1484, 0.2031, 0.1484, 0.2031, 0.1484, 0.5586, 0.1484, 0.5586, 0.1367, 0.2031, 0.1484, 0.5586, 0.1367, 0.2031, 0.1367, 0.2031, 0.1211, 0.5625, 0.125, 0.5625, 0.1133, 0.5625, 0.1133, 0.2031, 0.1133, 0.2031, 0.1211, 0.5586, 0.1367, 0.5703, 0.1367, 0.5703, 0.125, 0.5586, 0.1367, 0.5703, 0.125, 0.5625, 0.125, 0.2031, 0.1367, 0.5586, 0.1367, 0.5625, 0.125, 0.2031, 0.1367, 0.5625, 0.125, 0.2031, 0.1211, 0.2031, 0.1367, 0.1953, 0.1367, 0.1953, 0.1211, 0.2031, 0.1367, 0.1953, 0.1211, 0.2031, 0.1211, 0.2031, 0.1484, 0.5586, 0.1484, 0.5586, 0.1602, 0.2031, 0.1484, 0.5586, 0.1602, 0.2031, 0.1602, 0.2031, 0.1367, 0.5586, 0.1367, 0.5586, 0.1484, 0.2031, 0.1367, 0.5586, 0.1484, 0.2031, 0.1484, 0.2031, 0.1133, 0.5625, 0.1133, 0.5625, 0.125, 0.5625, 0.125, 0.2031, 0.1211, 0.2031, 0.1133, 0.5625, 0.125, 0.5703, 0.125, 0.5703, 0.1367, 0.5703, 0.1367, 0.5586, 0.1367, 0.5625, 0.125, 0.2031, 0.1211, 0.5625, 0.125, 0.2031, 0.1367, 0.5625, 0.125, 0.5586, 0.1367, 0.2031, 0.1367, 0.1914, 0.3984, 0.1914, 0.6328, 0.1484, 0.6328, 0.1914, 0.3984, 0.1484, 0.6328, 0.1484, 0.3984, 0.1016, 0.2773, 0.1016, 0.6289, 0.05469, 0.6289, 0.1016, 0.2773, 0.05469, 0.6289, 0.05469, 0.2773, 0.1445, 0.6328, 0.1445, 0.3984, 0.1914, 0.3984, 0.1914, 0.3984, 0.1914, 0.6328, 0.1445, 0.6328, 0.05469, 0.6289, 0.05469, 0.2773, 0.1016, 0.6289, 0.05469, 0.2773, 0.1016, 0.2773, 0.1016, 0.6289, 0.1914, 0.3984, 0.2031, 0.4141, 0.1914, 0.6328, 0.2031, 0.4141, 0.2031, 0.6211, 0.1914, 0.6328, 0.1133, 0.293, 0.1133, 0.6133, 0.1016, 0.6289, 0.1016, 0.6289, 0.1016, 0.2773, 0.1133, 0.293, 0.2031, 0.4141, 0.2031, 0.6172, 0.1914, 0.6328, 0.1914, 0.6328, 0.1914, 0.3984, 0.2031, 0.4141, 0.1016, 0.2773, 0.1133, 0.2891, 0.1133, 0.6133, 0.1133, 0.6133, 0.1016, 0.6289, 0.1016, 0.2773, 0.1484, 0.6328, 0.1328, 0.6211, 0.1484, 0.3984, 0.1328, 0.6211, 0.1328, 0.4141, 0.1484, 0.3984, 0.04297, 0.6133, 0.04297, 0.2891, 0.05469, 0.2773, 0.05469, 0.2773, 0.05469, 0.6289, 0.04297, 0.6133, 0.1328, 0.6172, 0.1328, 0.4141, 0.1445, 0.3984, 0.1445, 0.3984, 0.1445, 0.6328, 0.1328, 0.6172, 0.05469, 0.6289, 0.04297, 0.6133, 0.04297, 0.293, 0.04297, 0.293, 0.05469, 0.2773, 0.05469, 0.6289, 0.2266, 0.6328, 0.2266, 0.4062, 0.2734, 0.4062, 0.2734, 0.4062, 0.2734, 0.6328, 0.2266, 0.6328, 0.1406, 0.3867, 0.1406, 0.03516, 0.1875, 0.03516, 0.1875, 0.03516, 0.1875, 0.3867, 0.1406, 0.3867, 0.2266, 0.6328, 0.2266, 0.4062, 0.2734, 0.4062, 0.2734, 0.4062, 0.2734, 0.6328, 0.2266, 0.6328, 0.1406, 0.3867, 0.1406, 0.03516, 0.1875, 0.03516, 0.1875, 0.03516, 0.1875, 0.3867, 0.1406, 0.3867, 0.6484, 0.9805, 0.6719, 0.9531, 0.5625, 0.9531, 0.6484, 0.9805, 0.5625, 0.9531, 0.582, 0.9805, 0.6484, 0.9805, 0.582, 0.9805, 0.6172, 0.9922, 0.6719, 0.9531, 0.6719, 0.918, 0.5625, 0.918, 0.6719, 0.9531, 0.5625, 0.918, 0.5625, 0.9531, 0.6719, 0.918, 0.6484, 0.8867, 0.582, 0.8867, 0.6719, 0.918, 0.582, 0.8867, 0.5625, 0.918, 0.6484, 0.8867, 0.6172, 0.875, 0.582, 0.8867, 0.6133, 0.9922, 0.6484, 0.9805, 0.6133, 0.875, 0.6133, 0.9922, 0.6133, 0.875, 0.582, 0.8867, 0.6484, 0.9805, 0.668, 0.9531, 0.6484, 0.8867, 0.6484, 0.9805, 0.6484, 0.8867, 0.6133, 0.875, 0.668, 0.9531, 0.668, 0.918, 0.6484, 0.8867, 0.5586, 0.918, 0.5586, 0.9531, 0.582, 0.9805, 0.582, 0.9805, 0.6133, 0.9922, 0.582, 0.8867, 0.582, 0.9805, 0.582, 0.8867, 0.5586, 0.918, 0.332, 0.7227, 0.332, 0.6953, 0.3047, 0.6953, 0.332, 0.7227, 0.3047, 0.6953, 0.3047, 0.7227, 0.3594, 0.7227, 0.3594, 0.6953, 0.332, 0.7227, 0.3594, 0.6953, 0.332, 0.6953, 0.332, 0.7227, 0.3867, 0.7227, 0.3867, 0.6953, 0.3594, 0.6953, 0.3867, 0.7227, 0.3594, 0.6953, 0.3594, 0.7227, 0.4141, 0.7227, 0.4141, 0.6953, 0.3867, 0.7227, 0.4141, 0.6953, 0.3867, 0.6953, 0.3867, 0.7227, 0.4375, 0.7227, 0.4375, 0.6953, 0.4141, 0.7227, 0.4375, 0.6953, 0.4141, 0.6953, 0.4141, 0.7227, 0.4648, 0.7227, 0.4648, 0.6953, 0.4375, 0.6953, 0.4648, 0.7227, 0.4375, 0.6953, 0.4375, 0.7227, 0.4922, 0.7227, 0.4922, 0.6953, 0.4648, 0.7227, 0.4922, 0.6953, 0.4648, 0.6953, 0.4648, 0.7227, 0.5195, 0.7227, 0.5195, 0.6953, 0.4922, 0.6953, 0.4922, 0.6953, 0.4922, 0.7227, 0.5195, 0.7227, 0.5469, 0.7227, 0.5469, 0.6953, 0.5195, 0.7227, 0.5469, 0.6953, 0.5195, 0.6953, 0.5195, 0.7227, 0.3047, 0.7227, 0.3047, 0.6953, 0.2812, 0.6953, 0.3047, 0.7227, 0.2812, 0.6953, 0.2812, 0.7227, 0.6172, 0.9922, 0.582, 0.9805, 0.6484, 0.9805, 0.582, 0.9805, 0.5625, 0.9531, 0.6719, 0.9531, 0.582, 0.9805, 0.6719, 0.9531, 0.6484, 0.9805, 0.5625, 0.9531, 0.5625, 0.918, 0.6719, 0.918, 0.5625, 0.9531, 0.6719, 0.918, 0.6719, 0.9531, 0.5625, 0.918, 0.582, 0.8867, 0.6484, 0.8867, 0.5625, 0.918, 0.6484, 0.8867, 0.6719, 0.918, 0.582, 0.8867, 0.6172, 0.875, 0.6484, 0.8867, 0.5586, 0.9531, 0.5586, 0.918, 0.582, 0.8867, 0.582, 0.8867, 0.582, 0.9805, 0.5586, 0.9531, 0.582, 0.8867, 0.6133, 0.875, 0.582, 0.9805, 0.6133, 0.875, 0.6484, 0.8867, 0.6133, 0.9922, 0.6133, 0.875, 0.6133, 0.9922, 0.582, 0.9805, 0.6484, 0.8867, 0.668, 0.918, 0.6484, 0.9805, 0.6484, 0.8867, 0.6484, 0.9805, 0.6133, 0.9922, 0.668, 0.918, 0.668, 0.9531, 0.6484, 0.9805, 0.3047, 0.6953, 0.332, 0.6953, 0.332, 0.7227, 0.332, 0.7227, 0.3047, 0.7227, 0.3047, 0.6953, 0.332, 0.6953, 0.3594, 0.6953, 0.3594, 0.7227, 0.3594, 0.7227, 0.332, 0.7227, 0.332, 0.6953, 0.3594, 0.7227, 0.3594, 0.6953, 0.3867, 0.7227, 0.3594, 0.6953, 0.3867, 0.6953, 0.3867, 0.7227, 0.3867, 0.6953, 0.4141, 0.6953, 0.4141, 0.7227, 0.4141, 0.7227, 0.3867, 0.7227, 0.3867, 0.6953, 0.4141, 0.6953, 0.4375, 0.6953, 0.4375, 0.7227, 0.4375, 0.7227, 0.4141, 0.7227, 0.4141, 0.6953, 0.4375, 0.6953, 0.4648, 0.6953, 0.4648, 0.7227, 0.4648, 0.7227, 0.4375, 0.7227, 0.4375, 0.6953, 0.4648, 0.6953, 0.4922, 0.6953, 0.4922, 0.7227, 0.4922, 0.7227, 0.4648, 0.7227, 0.4648, 0.6953, 0.4922, 0.7227, 0.4922, 0.6953, 0.5195, 0.6953, 0.4922, 0.7227, 0.5195, 0.6953, 0.5195, 0.7227, 0.5195, 0.6953, 0.5469, 0.6953, 0.5469, 0.7227, 0.5469, 0.7227, 0.5195, 0.7227, 0.5195, 0.6953, 0.2812, 0.6953, 0.3047, 0.6953, 0.3047, 0.7227, 0.3047, 0.7227, 0.2812, 0.7227, 0.2812, 0.6953, 0.1992, 0.03125, 0.1758, 0.03125, 0.1758, 0.01172, 0.1992, 0.03125, 0.1758, 0.01172, 0.1992, 0.01172, 0.1992, 0.05859, 0.4688, 0.05859, 0.4688, 0.07812, 0.1992, 0.05859, 0.4688, 0.07812, 0.1992, 0.07812, 0.1992, 0.03125, 0.4688, 0.03125, 0.1992, 0.05859, 0.4688, 0.03125, 0.4688, 0.05859, 0.1992, 0.05859, 0.1992, 0.07812, 0.4688, 0.07812, 0.4688, 0.1016, 0.1992, 0.07812, 0.4688, 0.1016, 0.1992, 0.1016, 0.4688, 0.01172, 0.4922, 0.01172, 0.4688, 0.03125, 0.4922, 0.01172, 0.4922, 0.03125, 0.4688, 0.03125, 0.1992, 0.01172, 0.4688, 0.01172, 0.4688, 0.03125, 0.4688, 0.03125, 0.1992, 0.03125, 0.1992, 0.01172, 0.7148, 0.05469, 0.7148, 0.03906, 0.4883, 0.03906, 0.4883, 0.03906, 0.4883, 0.05469, 0.7148, 0.05469, 0.7148, 0.1094, 0.7344, 0.08984, 0.4883, 0.08984, 0.7148, 0.1094, 0.4883, 0.08984, 0.4883, 0.1094, 0.4727, 0.05469, 0.4727, 0.07422, 0.4883, 0.07422, 0.4727, 0.05469, 0.4883, 0.07422, 0.4883, 0.05469, 0.7148, 0.05469, 0.7344, 0.07422, 0.7422, 0.0625, 0.7422, 0.0625, 0.7266, 0.04688, 0.7148, 0.05469, 0.4883, 0.07422, 0.4883, 0.08984, 0.7344, 0.08984, 0.4883, 0.07422, 0.7344, 0.08984, 0.7344, 0.07422, 0.7148, 0.05469, 0.4883, 0.05469, 0.4883, 0.07422, 0.7148, 0.05469, 0.4883, 0.07422, 0.7344, 0.07422, 0.4883, 0.05469, 0.4883, 0.03906, 0.7148, 0.03906, 0.4883, 0.05469, 0.7148, 0.03906, 0.7148, 0.05469, 0.7148, 0.1094, 0.4883, 0.1094, 0.4883, 0.08984, 0.7148, 0.1094, 0.4883, 0.08984, 0.7344, 0.08984, 0.4883, 0.05469, 0.4883, 0.07422, 0.4727, 0.07422, 0.4883, 0.05469, 0.4727, 0.07422, 0.4727, 0.05469, 0.7266, 0.04688, 0.7422, 0.0625, 0.7344, 0.07422, 0.7344, 0.07422, 0.7148, 0.05469, 0.7266, 0.04688, 0.7344, 0.07422, 0.7344, 0.08984, 0.4883, 0.08984, 0.4883, 0.08984, 0.4883, 0.07422, 0.7344, 0.07422, 0.7148, 0.05469, 0.7344, 0.07422, 0.4883, 0.07422, 0.7148, 0.05469, 0.4883, 0.07422, 0.4883, 0.05469, 0.793, 0.2344, 0.9453, 0.2305, 0.9688, 0.2852, 0.9688, 0.2852, 0.7695, 0.2891, 0.793, 0.2344, 0.7383, 0.4258, 0.6523, 0.4258, 0.7383, 0.3672, 0.6523, 0.4258, 0.6523, 0.3672, 0.7383, 0.3672, 0.7383, 0.5703, 0.6523, 0.5703, 0.7383, 0.4258, 0.6523, 0.5703, 0.6523, 0.4258, 0.7383, 0.4258, 0.9219, 0.5234, 0.9219, 0.6133, 0.8203, 0.5234, 0.9219, 0.6133, 0.8203, 0.6133, 0.8203, 0.5234, 0.7617, 0.9297, 0.9648, 0.9375, 0.9375, 0.9922, 0.9375, 0.9922, 0.7852, 0.9844, 0.7617, 0.9297, 0.7383, 0.6289, 0.6523, 0.6289, 0.7383, 0.5703, 0.6523, 0.6289, 0.6523, 0.5703, 0.7383, 0.5703, 0.9688, 0.3438, 0.7734, 0.3477, 0.7695, 0.2891, 0.7695, 0.2891, 0.9688, 0.2852, 0.9688, 0.3438, 0.6523, 0.3086, 0.7383, 0.3086, 0.7383, 0.3672, 0.7383, 0.3672, 0.6523, 0.3672, 0.6523, 0.3086, 0.7656, 0.8711, 0.9648, 0.875, 0.9648, 0.9375, 0.9648, 0.9375, 0.7617, 0.9297, 0.7656, 0.8711, 0.7383, 0.6875, 0.6523, 0.6875, 0.6523, 0.6289, 0.6523, 0.6289, 0.7383, 0.6289, 0.7383, 0.6875, 0.9492, 0.3945, 0.793, 0.3984, 0.7734, 0.3477, 0.7734, 0.3477, 0.9688, 0.3438, 0.9492, 0.3945, 0.6523, 0.3086, 0.6523, 0.2578, 0.7383, 0.2578, 0.6523, 0.3086, 0.7383, 0.2578, 0.7383, 0.3086, 0.7891, 0.8203, 0.9453, 0.8242, 0.9648, 0.875, 0.9648, 0.875, 0.7656, 0.8711, 0.7891, 0.8203, 0.7383, 0.6875, 0.7383, 0.7383, 0.6523, 0.6875, 0.7383, 0.7383, 0.6523, 0.7383, 0.6523, 0.6875, 0.9492, 0.3945, 0.9492, 0.4531, 0.793, 0.457, 0.793, 0.457, 0.793, 0.3984, 0.9492, 0.3945, 0.6523, 0.2578, 0.6523, 0.1992, 0.7383, 0.1992, 0.6523, 0.2578, 0.7383, 0.1992, 0.7383, 0.2578, 0.9492, 0.7227, 0.9492, 0.7852, 0.7891, 0.7188, 0.9492, 0.7852, 0.7891, 0.7773, 0.7891, 0.7188, 0.7383, 0.7383, 0.7383, 0.7969, 0.6523, 0.7969, 0.6523, 0.7969, 0.6523, 0.7383, 0.7383, 0.7383, 0.9219, 0.4688, 0.8203, 0.4688, 0.793, 0.457, 0.793, 0.457, 0.9492, 0.4531, 0.9219, 0.4688, 0.6523, 0.1992, 0.6523, 0.1719, 0.7383, 0.1719, 0.6523, 0.1992, 0.7383, 0.1719, 0.7383, 0.1992, 0.8203, 0.6641, 0.9219, 0.668, 0.9492, 0.6836, 0.9492, 0.6836, 0.793, 0.6797, 0.8203, 0.6641, 0.7383, 0.7969, 0.7383, 0.8281, 0.6523, 0.8281, 0.6523, 0.8281, 0.6523, 0.7969, 0.7383, 0.7969, 0.9219, 0.5234, 0.8203, 0.5234, 0.8203, 0.4688, 0.8203, 0.4688, 0.9219, 0.4688, 0.9219, 0.5234, 0.6523, 0.1172, 0.7383, 0.1172, 0.7383, 0.1719, 0.7383, 0.1719, 0.6523, 0.1719, 0.6523, 0.1172, 0.8203, 0.6133, 0.9219, 0.6133, 0.9219, 0.668, 0.9219, 0.668, 0.8203, 0.6641, 0.8203, 0.6133, 0.7383, 0.8789, 0.6523, 0.8789, 0.6523, 0.8281, 0.6523, 0.8281, 0.7383, 0.8281, 0.7383, 0.8789, 0.9492, 0.6836, 0.9492, 0.7227, 0.793, 0.6797, 0.9492, 0.7227, 0.7891, 0.7188, 0.793, 0.6797, 0.9883, 0.7852, 0.9492, 0.7852, 0.9492, 0.7227, 0.9883, 0.7852, 0.9492, 0.7227, 0.9922, 0.7266, 0.7891, 0.8203, 0.7891, 0.7773, 0.9453, 0.8242, 0.7891, 0.7773, 0.9492, 0.7852, 0.9453, 0.8242, 0.75, 0.7188, 0.7891, 0.7188, 0.7891, 0.7773, 0.7891, 0.7773, 0.7461, 0.7773, 0.75, 0.7188, 0.09766, 0.7383, 0.09766, 0.9062, 0.02734, 0.9062, 0.09766, 0.7383, 0.02734, 0.9062, 0.02734, 0.7383, 0.2617, 0.9727, 0.09766, 0.9727, 0.09766, 0.9062, 0.09766, 0.9062, 0.2617, 0.9062, 0.2617, 0.9727, 0.09766, 0.7383, 0.2617, 0.7383, 0.09766, 0.9062, 0.2617, 0.7383, 0.2617, 0.9062, 0.09766, 0.9062, 0.4727, 0.8203, 0.4648, 0.8359, 0.4492, 0.8438, 0.4492, 0.8438, 0.4336, 0.8359, 0.4258, 0.8203, 0.4492, 0.8438, 0.4258, 0.8203, 0.4727, 0.8203, 0.4492, 0.7969, 0.4648, 0.8047, 0.4727, 0.8203, 0.4492, 0.7969, 0.4727, 0.8203, 0.4258, 0.8203, 0.4492, 0.7969, 0.4258, 0.8203, 0.4336, 0.8047, 0.332, 0.9062, 0.2617, 0.9062, 0.2617, 0.7383, 0.2617, 0.7383, 0.332, 0.7383, 0.332, 0.9062, 0.09766, 0.668, 0.2617, 0.668, 0.2617, 0.7383, 0.2617, 0.7383, 0.09766, 0.7383, 0.09766, 0.668, 0.09766, 0.668, 0.1094, 0.6523, 0.25, 0.6523, 0.25, 0.6523, 0.2617, 0.668, 0.09766, 0.668, 0.3477, 0.75, 0.3477, 0.8906, 0.332, 0.9062, 0.332, 0.9062, 0.332, 0.7383, 0.3477, 0.75, 0.02734, 0.9062, 0.007813, 0.8906, 0.007813, 0.75, 0.007813, 0.75, 0.02734, 0.7383, 0.02734, 0.9062, 0.25, 0.9922, 0.1094, 0.9922, 0.09766, 0.9727, 0.09766, 0.9727, 0.2617, 0.9727, 0.25, 0.9922, 0.5391, 0.7305, 0.4688, 0.8008, 0.4492, 0.793, 0.5391, 0.7305, 0.4492, 0.793, 0.3594, 0.7305, 0.4492, 0.793, 0.4297, 0.8008, 0.3594, 0.7305, 0.5391, 0.9102, 0.4688, 0.8398, 0.4727, 0.8203, 0.5391, 0.9102, 0.4727, 0.8203, 0.5391, 0.7305, 0.4727, 0.8203, 0.4688, 0.8008, 0.5391, 0.7305, 0.3594, 0.9102, 0.4297, 0.8398, 0.4492, 0.8477, 0.3594, 0.9102, 0.4492, 0.8477, 0.5391, 0.9102, 0.4492, 0.8477, 0.4688, 0.8398, 0.5391, 0.9102, 0.3594, 0.7305, 0.4297, 0.8008, 0.4219, 0.8203, 0.3594, 0.9102, 0.3594, 0.7305, 0.4219, 0.8203, 0.3594, 0.9102, 0.4219, 0.8203, 0.4297, 0.8398, 0.2734, 0.918, 0.2969, 0.918, 0.2969, 0.9336, 0.2969, 0.9336, 0.2734, 0.9336, 0.2734, 0.918, 0.4258, 0.918, 0.4492, 0.918, 0.4492, 0.9336, 0.4492, 0.9336, 0.4258, 0.9336, 0.4258, 0.918, 0.4023, 0.918, 0.4258, 0.918, 0.4258, 0.9336, 0.4258, 0.9336, 0.4023, 0.9336, 0.4023, 0.918, 0.3828, 0.918, 0.4023, 0.918, 0.4023, 0.9336, 0.4023, 0.9336, 0.3828, 0.9336, 0.3828, 0.918, 0.3594, 0.918, 0.3828, 0.918, 0.3828, 0.9336, 0.3828, 0.9336, 0.3594, 0.9336, 0.3594, 0.918, 0.3398, 0.918, 0.3594, 0.918, 0.3594, 0.9336, 0.3594, 0.9336, 0.3398, 0.9336, 0.3398, 0.918, 0.3164, 0.918, 0.3398, 0.918, 0.3398, 0.9336, 0.3398, 0.9336, 0.3164, 0.9336, 0.3164, 0.918, 0.2969, 0.918, 0.3164, 0.918, 0.3164, 0.9336, 0.3164, 0.9336, 0.2969, 0.9336, 0.2969, 0.918, 0.4336, 0.2188, 0.2031, 0.2188, 0.2031, 0.2422, 0.4336, 0.2188, 0.2031, 0.2422, 0.4336, 0.2422, 0.2031, 0.2188, 0.4648, 0.2188, 0.4648, 0.1953, 0.4648, 0.1953, 0.2031, 0.1953, 0.2031, 0.2188, 0.2305, 0.1914, 0.4648, 0.1914, 0.4648, 0.168, 0.4648, 0.168, 0.2305, 0.168, 0.2305, 0.1914, 0.4297, 0.2656, 0.4297, 0.2461, 0.1992, 0.2461, 0.4297, 0.2656, 0.1992, 0.2461, 0.1992, 0.2656, 0.6484, 0.4336, 0.6484, 0.1328, 0.6289, 0.4297, 0.6484, 0.1328, 0.6289, 0.1133, 0.6289, 0.4297, 0.2188, 0.293, 0.5312, 0.293, 0.5508, 0.2734, 0.5508, 0.2734, 0.2031, 0.2734, 0.2188, 0.293, 0.6055, 0.4375, 0.625, 0.4297, 0.6055, 0.1328, 0.625, 0.4297, 0.625, 0.1133, 0.6055, 0.1328, 0.2109, 0.3047, 0.2188, 0.3203, 0.5156, 0.3203, 0.2109, 0.3047, 0.5156, 0.3203, 0.5234, 0.3047, 0.5703, 0.4258, 0.5547, 0.418, 0.5703, 0.1797, 0.5547, 0.418, 0.5547, 0.1641, 0.5703, 0.1797, 0.207, 0.3594, 0.2148, 0.375, 0.4453, 0.375, 0.207, 0.3594, 0.4453, 0.375, 0.4492, 0.3594, 0.5703, 0.1797, 0.5547, 0.168, 0.5547, 0.4219, 0.5703, 0.4258, 0.5703, 0.1797, 0.5547, 0.4219, 0.207, 0.3945, 0.4531, 0.3945, 0.4648, 0.3789, 0.4648, 0.3789, 0.1953, 0.3789, 0.207, 0.3945, 0.5781, 0.3984, 0.6055, 0.3984, 0.6055, 0.1211, 0.6055, 0.1211, 0.5781, 0.1211, 0.5781, 0.3984, 0.2227, 0.3477, 0.4531, 0.3477, 0.4531, 0.3281, 0.4531, 0.3281, 0.2227, 0.3281, 0.2227, 0.3477, 0.6016, 0.125, 0.5781, 0.125, 0.5781, 0.3984, 0.6016, 0.125, 0.5781, 0.3984, 0.6016, 0.3984, 0.2227, 0.3477, 0.4531, 0.3477, 0.4531, 0.3281, 0.4531, 0.3281, 0.2227, 0.3281, 0.2227, 0.3477, 0.207, 0.3594, 0.1953, 0.3555, 0.2148, 0.375, 0.0, 0.0, 0.0, 0.0, 0.0, 0.0, 0.4453, 0.375, 0.4648, 0.3555, 0.4492, 0.3594, 0.0, 0.0, 0.0, 0.0, 0.0, 0.0, 0.4922, 0.168, 0.4648, 0.168, 0.4648, 0.1914, 0.4922, 0.168, 0.4648, 0.1914, 0.4922, 0.1914, 0.2305, 0.168, 0.2031, 0.168, 0.2031, 0.1914, 0.2305, 0.168, 0.2031, 0.1914, 0.2305, 0.1914])
me_group.materials.append(mat_generator_bmp)
me_group.use_remesh_preserve_volume = False
me_group.use_remesh_preserve_attributes = False
me_group.use_mirror_vertex_groups = False
me_group.update()

# ---- objects
ob_group = bpy.data.objects.new('Group', me_group)

# ---- transforms, parenting, visibility, modifiers, constraints
ob_group.location = (0.0, 0.0, 0.0)
ob_group.rotation_euler = (1.571, -0.0, 0.0)
ob_group.lineart.crease_threshold = 0.0

# ---- collection membership
col_collection_1.objects.link(ob_group)

# ---- scene / render settings (as saved in the file)
scene.frame_start = 1; scene.frame_end = 250; scene.frame_set(1)
scene.render.engine = 'BLENDER_EEVEE_NEXT'
scene.render.image_settings.color_mode = 'RGB'
scene.render.image_settings.compression = 90
scene.render.resolution_percentage = 50
scene.render.dither_intensity = 0.0
scene.render.bake_margin = 2
scene.render.bake_bias = 0.0
scene.cycles.use_denoising = False
scene.cycles.samples = 10
scene.cycles.sampling_pattern = 'TABULATED_SOBOL'
scene.cycles.light_sampling_threshold = 0.0
scene.cycles.use_adaptive_sampling = False
scene.cycles.use_light_tree = False
scene.cycles.blur_glossy = 0.0
scene.cycles.volume_bounces = 1
scene.cycles.pixel_filter_type = 'GAUSSIAN'
scene.cycles.sample_clamp_indirect = 0.0
scene.view_settings.view_transform = 'Standard'
bpy.context.view_layer.update()

# ---- added for rendering (the .blend has no active camera and no usable light): camera, sun
cam_auto = bpy.data.cameras.new('AutoCamera')
cam_auto.lens = 50.0
cam_auto.sensor_width = 36.0
cam_auto.clip_end = 1000.0
ob_auto_camera = bpy.data.objects.new('AutoCamera', cam_auto)
scene.collection.objects.link(ob_auto_camera)
ob_auto_camera.location = (54.6568, -65.5413, 60.3928)
ob_auto_camera.rotation_euler = (1.09748, -7.21219e-08, 0.694738)
scene.camera = ob_auto_camera
light_auto_sun = bpy.data.lights.new('AutoSun', 'SUN')
light_auto_sun.energy = 3.0
light_auto_sun.angle = 0.0523599
ob_auto_sun = bpy.data.objects.new('AutoSun', light_auto_sun)
scene.collection.objects.link(ob_auto_sun)
ob_auto_sun.rotation_euler = (0.872665, 0.174533, 0.523599)
bpy.context.view_layer.update()
